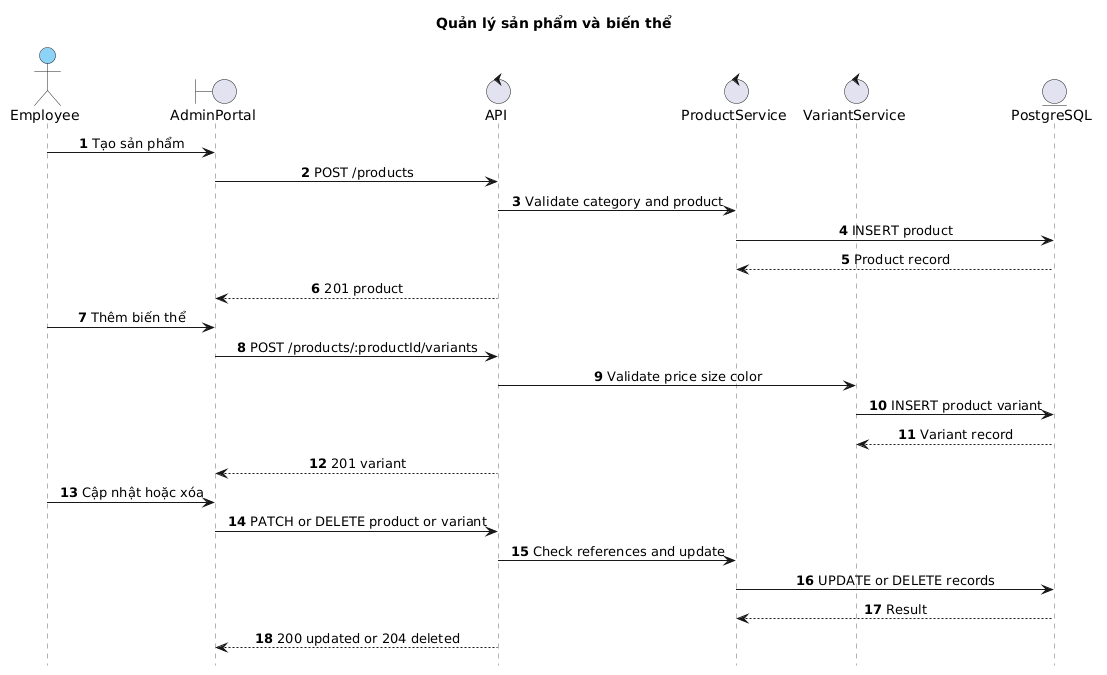

The diagram above was rendered by PlantUML. Its source (embedded in the PNG):
@startuml
title Quản lý sản phẩm và biến thể
hide footbox
autonumber
skinparam backgroundColor white
skinparam sequence {
  ParticipantBackgroundColor #8DD3F7
  ParticipantBorderColor #222222
  ActorBackgroundColor #8DD3F7
  ActorBorderColor #222222
  BoundaryBackgroundColor #8DD3F7
  BoundaryBorderColor #222222
  ControlBackgroundColor #8DD3F7
  ControlBorderColor #222222
  EntityBackgroundColor #8DD3F7
  EntityBorderColor #222222
  LifeLineBorderColor #666666
  LifeLineBackgroundColor white
  MessageAlign center
}

actor Employee
boundary AdminPortal
control API
control ProductService
control VariantService
entity PostgreSQL

Employee->AdminPortal: Tạo sản phẩm
AdminPortal->API: POST /products
API->ProductService: Validate category and product
ProductService->PostgreSQL: INSERT product
PostgreSQL-->ProductService: Product record
API-->AdminPortal: 201 product
Employee->AdminPortal: Thêm biến thể
AdminPortal->API: POST /products/:productId/variants
API->VariantService: Validate price size color
VariantService->PostgreSQL: INSERT product variant
PostgreSQL-->VariantService: Variant record
API-->AdminPortal: 201 variant
Employee->AdminPortal: Cập nhật hoặc xóa
AdminPortal->API: PATCH or DELETE product or variant
API->ProductService: Check references and update
ProductService->PostgreSQL: UPDATE or DELETE records
PostgreSQL-->ProductService: Result
API-->AdminPortal: 200 updated or 204 deleted
@enduml